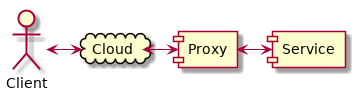

The diagram above was rendered by PlantUML. Its source (embedded in the PNG):
@startuml
hide empty members
cloud Cloud
actor Client

[Client] <-> [Cloud]
[Cloud] <-> [Proxy]
[Proxy] <-> [Service]

@enduml